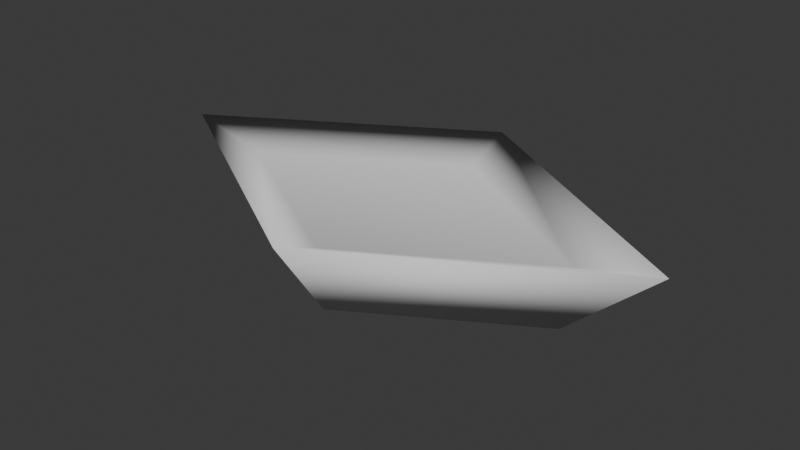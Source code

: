 # Source: UIBoatCompassPointer1.blend  (saved by Blender 5.0.118; exported with 4.5.12 LTS)
import bpy
from mathutils import Matrix  # noqa: F401  (used for matrix-valued properties, if any)

bpy.ops.wm.read_factory_settings(use_empty=True)
scene = bpy.context.scene
scene.name = 'Scene'

# ---- collections
col_collection = bpy.data.collections.new('Collection'); scene.collection.children.link(col_collection)

# ---- world
world_world = bpy.data.worlds.new('World'); scene.world = world_world
world_world.use_nodes = True; world_world.node_tree.nodes.clear()
_N = world_world.node_tree.nodes; _L = world_world.node_tree.links
n0 = _N.new('ShaderNodeOutputWorld'); n0.name = 'World Output'; n0.location = (200, 100)
n1 = _N.new('ShaderNodeBackground'); n1.name = 'Background'; n1.location = (-200, 100)
n1.inputs[0].default_value = (0.05088, 0.05088, 0.05088, 1.0)
_L.new(n1.outputs[0], n0.inputs[0])
n0.is_active_output = True
world_world.color = (0.05088, 0.05088, 0.05088)
world_world.sun_shadow_jitter_overblur = 0.0

# ---- meshes
me_plane = bpy.data.meshes.new('Plane')
me_plane.from_pydata([(-0.06176, 0.0, 0.0003764), (0.06176, 0.0, 0.0003764), (0.0, -0.03675, 0.0003764), (0.0, 0.03675, 0.0003764), (-0.05872, 0.0, -0.02074), (0.05872, 0.0, -0.02074), (0.0, -0.03494, -0.02074), (0.0, 0.03494, -0.02074), (0.0, -0.05348, 0.007212), (0.08989, 0.0, 0.007212), (-0.08989, 0.0, 0.007212), (0.0, 0.05348, 0.007212)], [], [(2, 1, 3), (0, 2, 3), (6, 7, 5), (4, 7, 6), (10, 4, 6, 8), (9, 5, 7, 11), (11, 7, 4, 10), (8, 6, 5, 9), (2, 8, 9, 1), (0, 10, 8, 2), (3, 11, 10, 0), (1, 9, 11, 3)])
me_plane.polygons.foreach_set('use_smooth', [True] * 12)
_uv = me_plane.uv_layers.new(name='UVMap')
_uv.uv.foreach_set('vector', [0.5, 0.1564, 0.8436, 0.8436, 0.5, 0.8436, 0.1564, 0.1564, 0.5, 0.1564, 0.5, 0.8436, 0.5, 0.0, 0.5, 1.0, 1.0, 1.0, 0.0, 0.0, 0.5, 1.0, 0.5, 0.0, 0.0, 0.0, 0.0, 0.0, 0.5, 0.0, 0.5, 0.0, 1.0, 1.0, 1.0, 1.0, 0.5, 1.0, 0.5, 1.0, 0.5, 1.0, 0.5, 1.0, 0.0, 0.0, 0.0, 0.0, 0.5, 0.0, 0.5, 0.0, 1.0, 1.0, 1.0, 1.0, 0.5, 0.1564, 0.5, 0.0, 1.0, 1.0, 0.8436, 0.8436, 0.1564, 0.1564, 0.0, 0.0, 0.5, 0.0, 0.5, 0.1564, 0.5, 0.8436, 0.5, 1.0, 0.0, 0.0, 0.1564, 0.1564, 0.8436, 0.8436, 1.0, 1.0, 0.5, 1.0, 0.5, 0.8436])
me_plane.update()

# ---- objects
ob_newboatpointer = bpy.data.objects.new('NewBoatPointer', me_plane)

# ---- transforms, parenting, visibility, modifiers, constraints
ob_newboatpointer.location = (0.0, 0.0, 0.0)

# ---- collection membership
col_collection.objects.link(ob_newboatpointer)

# ---- scene / render settings (as saved in the file)
scene.frame_start = 1; scene.frame_end = 250; scene.frame_set(1)
scene.render.engine = 'BLENDER_EEVEE_NEXT'
scene.render.bake_bias = 0.0
scene.render.bake_samples = 0
scene.cycles.sampling_pattern = 'TABULATED_SOBOL'
scene.eevee.use_volume_custom_range = False
bpy.context.view_layer.update()

# ---- added for rendering (the .blend has no active camera and no usable light): camera, sun
cam_auto = bpy.data.cameras.new('AutoCamera')
cam_auto.lens = 50.0
cam_auto.sensor_width = 36.0
cam_auto.clip_end = 1000.0
ob_auto_camera = bpy.data.objects.new('AutoCamera', cam_auto)
scene.collection.objects.link(ob_auto_camera)
ob_auto_camera.location = (0.195265, -0.234318, 0.149446)
ob_auto_camera.rotation_euler = (1.09748, -7.21219e-08, 0.694738)
scene.camera = ob_auto_camera
light_auto_sun = bpy.data.lights.new('AutoSun', 'SUN')
light_auto_sun.energy = 3.0
light_auto_sun.angle = 0.0523599
ob_auto_sun = bpy.data.objects.new('AutoSun', light_auto_sun)
scene.collection.objects.link(ob_auto_sun)
ob_auto_sun.rotation_euler = (0.872665, 0.174533, 0.523599)
bpy.context.view_layer.update()
